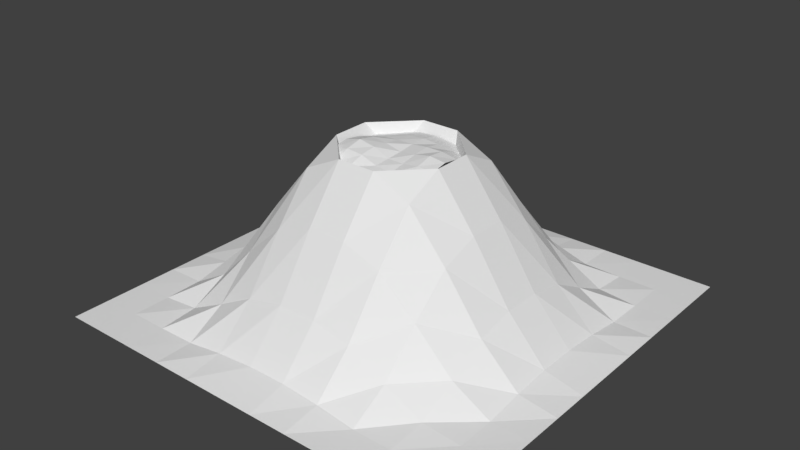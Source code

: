 # Source: volcano.blend  (saved by Blender 2.78.0; exported with 4.5.12 LTS)
import bpy
from mathutils import Matrix  # noqa: F401  (used for matrix-valued properties, if any)

bpy.ops.wm.read_factory_settings(use_empty=True)
scene = bpy.context.scene
scene.name = 'Scene'

# ---- collections
col_collection_1 = bpy.data.collections.new('Collection 1'); scene.collection.children.link(col_collection_1)

# ---- world
world_world = bpy.data.worlds.new('World'); scene.world = world_world
world_world.color = (0.05088, 0.05088, 0.05088)
world_world.use_sun_shadow = False
world_world.sun_shadow_jitter_overblur = 0.0
world_world.cycles.sampling_method = 'MANUAL'

# ---- meshes
me_cylinder = bpy.data.meshes.new('Cylinder')
me_cylinder.from_pydata([(1.312, 1.312, 0.1598), (-1.312, 1.312, 0.1599), (1.312, -1.312, 0.1598), (-1.312, -1.312, 0.1716), (0.8748, 1.312, 0.1651), (0.4374, 1.312, 0.182), (0.0, 1.312, 0.1935), (-0.4374, 1.312, 0.186), (-0.8748, 1.312, 0.1673), (1.312, -0.8748, 0.1672), (1.312, -0.4374, 0.1993), (1.312, 0.0, 0.2217), (1.312, 0.4374, 0.2061), (1.312, 0.8748, 0.1708), (-0.8748, -1.312, 0.1842), (-0.4374, -1.312, 0.1858), (0.0, -1.312, 0.1768), (0.4374, -1.312, 0.168), (0.8748, -1.312, 0.1598), (-1.312, 0.8748, 0.1621), (-1.312, 0.4374, 0.1756), (-1.312, 0.0, 0.2117), (-1.312, -0.4374, 0.2303), (-1.312, -0.8748, 0.2096), (-0.8748, -0.8748, 0.2353), (-0.8748, -0.4374, 0.2616), (-0.8748, 0.0, 0.2391), (-0.8748, 0.4374, 0.1995), (-0.8748, 0.8748, 0.1788), (-0.4374, -0.8748, 0.225), (-0.4374, -0.4374, 0.2399), (-0.4374, 0.0, 0.2263), (-0.4374, 0.4374, 0.2124), (-0.4374, 0.8748, 0.2048), (0.0, -0.8748, 0.1845), (0.0, -0.4374, 0.1915), (0.0, 0.0, 0.1996), (0.0, 0.4374, 0.2119), (0.0, 0.8748, 0.2133), (0.4374, -0.8748, 0.1691), (0.4374, -0.4374, 0.1888), (0.4374, 0.0, 0.2132), (0.4374, 0.4374, 0.2249), (0.4374, 0.8748, 0.2045), (0.8748, -0.8748, 0.1698), (0.8748, -0.4374, 0.206), (0.8748, 0.0, 0.2361), (0.8748, 0.4374, 0.2263), (0.8748, 0.8748, 0.1888)], [], [(48, 13, 0, 4), (19, 28, 8, 1), (28, 33, 7, 8), (33, 38, 6, 7), (38, 43, 5, 6), (43, 48, 4, 5), (3, 14, 24, 23), (23, 24, 25, 22), (22, 25, 26, 21), (21, 26, 27, 20), (20, 27, 28, 19), (14, 15, 29, 24), (24, 29, 30, 25), (25, 30, 31, 26), (26, 31, 32, 27), (27, 32, 33, 28), (15, 16, 34, 29), (29, 34, 35, 30), (30, 35, 36, 31), (31, 36, 37, 32), (32, 37, 38, 33), (16, 17, 39, 34), (34, 39, 40, 35), (35, 40, 41, 36), (36, 41, 42, 37), (37, 42, 43, 38), (17, 18, 44, 39), (39, 44, 45, 40), (40, 45, 46, 41), (41, 46, 47, 42), (42, 47, 48, 43), (18, 2, 9, 44), (44, 9, 10, 45), (45, 10, 11, 46), (46, 11, 12, 47), (47, 12, 13, 48)])
me_cylinder.use_remesh_preserve_volume = False
me_cylinder.use_remesh_preserve_attributes = False
me_cylinder.use_mirror_vertex_groups = False
me_cylinder.update()
me_plane = bpy.data.meshes.new('Plane')
me_plane.from_pydata([(-1.0, -1.0, 0.0), (1.0, -1.0, 0.0), (-1.0, 1.0, 0.0), (1.0, 1.0, 0.0), (-1.0, 0.8182, 0.0), (-1.0, 0.6364, 0.0), (-1.0, 0.4545, 0.0), (-1.0, 0.2727, 0.0), (-1.0, 0.09091, 0.0), (-1.0, -0.09091, 0.0), (-1.0, -0.2727, 0.0), (-1.0, -0.4545, 0.0), (-1.0, -0.6364, 0.0), (-1.0, -0.8182, 0.0), (-0.8182, -1.0, 0.0), (-0.6364, -1.0, 0.0), (-0.4545, -1.0, 0.0), (-0.2727, -1.0, 0.0), (-0.09091, -1.0, 0.0), (0.09091, -1.0, 0.0), (0.2727, -1.0, 0.0), (0.4545, -1.0, 0.0), (0.6364, -1.0, 0.0), (0.8182, -1.0, 0.0), (1.0, -0.8182, 0.0), (1.0, -0.6364, 0.0), (1.0, -0.4545, 0.0), (1.0, -0.2727, 0.0), (1.0, -0.09091, 0.0), (1.0, 0.09091, 0.0), (1.0, 0.2727, 0.0), (1.0, 0.4545, 0.0), (1.0, 0.6364, 0.0), (1.0, 0.8182, 0.0), (0.8182, 1.0, 0.0), (0.6364, 1.0, 0.0), (0.4545, 1.0, 0.0), (0.2727, 1.0, 0.0), (0.09091, 1.0, 0.0), (-0.09091, 1.0, 0.0), (-0.2727, 1.0, 0.0), (-0.4545, 1.0, 0.0), (-0.6364, 1.0, 0.0), (-0.8182, 1.0, 0.0), (-0.8182, -0.8182, 0.0), (-0.8182, -0.6364, 0.0), (-0.8182, -0.4545, 0.002576), (-0.8182, -0.2727, 0.02765), (-0.8182, -0.09091, 0.04223), (-0.8182, 0.09091, 0.04223), (-0.8182, 0.2727, 0.02765), (-0.8182, 0.4545, 0.002576), (-0.8182, 0.6364, 0.0), (-0.8182, 0.8182, 0.0), (-0.6364, -0.8182, 0.0), (-0.6364, -0.6364, 0.01624), (-0.6364, -0.4545, 0.106), (-0.6364, -0.2727, 0.2025), (-0.6364, -0.09091, 0.2427), (-0.6364, 0.09091, 0.2427), (-0.6364, 0.2727, 0.2025), (-0.6364, 0.4545, 0.106), (-0.6364, 0.6364, 0.01624), (-0.6364, 0.8182, 0.0), (-0.4545, -0.8182, 0.002576), (-0.4545, -0.6364, 0.106), (-0.4545, -0.4545, 0.2873), (-0.4545, -0.2727, 0.45), (-0.4545, -0.09091, 0.5153), (-0.4545, 0.09091, 0.5153), (-0.4545, 0.2727, 0.45), (-0.4545, 0.4545, 0.2873), (-0.4545, 0.6364, 0.106), (-0.4545, 0.8182, 0.002576), (-0.2727, -0.8182, 0.02765), (-0.2727, -0.6364, 0.2025), (-0.2727, -0.4545, 0.45), (-0.2727, -0.2727, 0.6667), (-0.2727, -0.09091, 0.7556), (-0.2727, 0.09091, 0.7556), (-0.2727, 0.2727, 0.6667), (-0.2727, 0.4545, 0.45), (-0.2727, 0.6364, 0.2025), (-0.2727, 0.8182, 0.02765), (-0.09091, -0.8182, 0.04223), (-0.09091, -0.6364, 0.2427), (-0.09091, -0.4545, 0.5153), (-0.09091, -0.2727, 0.7556), (-0.1558, -0.1558, 0.6109), (-0.1558, 0.1558, 0.6109), (-0.09091, 0.2727, 0.7556), (-0.09091, 0.4545, 0.5153), (-0.09091, 0.6364, 0.2427), (-0.09091, 0.8182, 0.04223), (0.09091, -0.8182, 0.04223), (0.09091, -0.6364, 0.2427), (0.09091, -0.4545, 0.5153), (0.09091, -0.2727, 0.7556), (0.1558, -0.1558, 0.6109), (0.1558, 0.1558, 0.6109), (0.09091, 0.2727, 0.7556), (0.09091, 0.4545, 0.5153), (0.09091, 0.6364, 0.2427), (0.09091, 0.8182, 0.04223), (0.2727, -0.8182, 0.02765), (0.2727, -0.6364, 0.2025), (0.2727, -0.4545, 0.45), (0.2727, -0.2727, 0.6667), (0.2727, -0.09091, 0.7556), (0.2727, 0.09091, 0.7556), (0.2727, 0.2727, 0.6667), (0.2727, 0.4545, 0.45), (0.2727, 0.6364, 0.2025), (0.2727, 0.8182, 0.02765), (0.4545, -0.8182, 0.002576), (0.4545, -0.6364, 0.106), (0.4545, -0.4545, 0.2873), (0.4545, -0.2727, 0.45), (0.4545, -0.09091, 0.5153), (0.4545, 0.09091, 0.5153), (0.4545, 0.2727, 0.45), (0.4545, 0.4545, 0.2873), (0.4545, 0.6364, 0.106), (0.4545, 0.8182, 0.002576), (0.6364, -0.8182, 0.0), (0.6364, -0.6364, 0.01624), (0.6364, -0.4545, 0.106), (0.6364, -0.2727, 0.2025), (0.6364, -0.09091, 0.2427), (0.6364, 0.09091, 0.2427), (0.6364, 0.2727, 0.2025), (0.6364, 0.4545, 0.106), (0.6364, 0.6364, 0.01624), (0.6364, 0.8182, 0.0), (0.8182, -0.8182, 0.0), (0.8182, -0.6364, 0.0), (0.8182, -0.4545, 0.002576), (0.8182, -0.2727, 0.02765), (0.8182, -0.09091, 0.04223), (0.8182, 0.09091, 0.04223), (0.8182, 0.2727, 0.02765), (0.8182, 0.4545, 0.002576), (0.8182, 0.6364, 0.0), (0.8182, 0.8182, 0.0)], [], [(143, 33, 3, 34), (4, 53, 43, 2), (53, 63, 42, 43), (63, 73, 41, 42), (73, 83, 40, 41), (83, 93, 39, 40), (93, 103, 38, 39), (103, 113, 37, 38), (113, 123, 36, 37), (123, 133, 35, 36), (133, 143, 34, 35), (0, 14, 44, 13), (13, 44, 45, 12), (12, 45, 46, 11), (11, 46, 47, 10), (10, 47, 48, 9), (9, 48, 49, 8), (8, 49, 50, 7), (7, 50, 51, 6), (6, 51, 52, 5), (5, 52, 53, 4), (14, 15, 54, 44), (44, 54, 55, 45), (45, 55, 56, 46), (46, 56, 57, 47), (47, 57, 58, 48), (48, 58, 59, 49), (49, 59, 60, 50), (50, 60, 61, 51), (51, 61, 62, 52), (52, 62, 63, 53), (15, 16, 64, 54), (54, 64, 65, 55), (55, 65, 66, 56), (56, 66, 67, 57), (57, 67, 68, 58), (58, 68, 69, 59), (59, 69, 70, 60), (60, 70, 71, 61), (61, 71, 72, 62), (62, 72, 73, 63), (16, 17, 74, 64), (64, 74, 75, 65), (65, 75, 76, 66), (66, 76, 77, 67), (67, 77, 78, 68), (68, 78, 79, 69), (69, 79, 80, 70), (70, 80, 81, 71), (71, 81, 82, 72), (72, 82, 83, 73), (17, 18, 84, 74), (74, 84, 85, 75), (75, 85, 86, 76), (76, 86, 87, 77), (78, 88, 89, 79), (90, 79, 89), (80, 90, 91, 81), (81, 91, 92, 82), (82, 92, 93, 83), (18, 19, 94, 84), (84, 94, 95, 85), (85, 95, 96, 86), (86, 96, 97, 87), (87, 97, 98, 88), (88, 98, 99, 89), (89, 99, 100, 90), (90, 100, 101, 91), (91, 101, 102, 92), (92, 102, 103, 93), (19, 20, 104, 94), (94, 104, 105, 95), (95, 105, 106, 96), (96, 106, 107, 97), (108, 97, 107), (98, 108, 109, 99), (100, 110, 111, 101), (101, 111, 112, 102), (102, 112, 113, 103), (20, 21, 114, 104), (104, 114, 115, 105), (105, 115, 116, 106), (106, 116, 117, 107), (107, 117, 118, 108), (108, 118, 119, 109), (109, 119, 120, 110), (110, 120, 121, 111), (111, 121, 122, 112), (112, 122, 123, 113), (21, 22, 124, 114), (114, 124, 125, 115), (115, 125, 126, 116), (116, 126, 127, 117), (117, 127, 128, 118), (118, 128, 129, 119), (119, 129, 130, 120), (120, 130, 131, 121), (121, 131, 132, 122), (122, 132, 133, 123), (22, 23, 134, 124), (124, 134, 135, 125), (125, 135, 136, 126), (126, 136, 137, 127), (127, 137, 138, 128), (128, 138, 139, 129), (129, 139, 140, 130), (130, 140, 141, 131), (131, 141, 142, 132), (132, 142, 143, 133), (23, 1, 24, 134), (134, 24, 25, 135), (135, 25, 26, 136), (136, 26, 27, 137), (137, 27, 28, 138), (138, 28, 29, 139), (139, 29, 30, 140), (140, 30, 31, 141), (141, 31, 32, 142), (142, 32, 33, 143), (77, 87, 78), (87, 88, 78), (79, 90, 80), (110, 100, 109), (99, 109, 100), (97, 108, 98)])
me_plane.use_remesh_preserve_volume = False
me_plane.use_remesh_preserve_attributes = False
me_plane.use_mirror_vertex_groups = False
me_plane.update()

# ---- objects
ob_cylinder = bpy.data.objects.new('Cylinder', me_cylinder)
ob_plane = bpy.data.objects.new('Plane', me_plane)

# ---- transforms, parenting, visibility, modifiers, constraints
ob_cylinder.location = (0.006183, 0.005356, 2.282)
ob_cylinder.scale = (0.6628, 0.6628, 2.428)
ob_cylinder.lineart.crease_threshold = 0.0
ob_plane.location = (0.0, 0.0, 0.06514)
ob_plane.scale = (3.736, 3.736, 3.736)
ob_plane.lineart.crease_threshold = 0.0

# ---- collection membership
col_collection_1.objects.link(ob_cylinder)
col_collection_1.objects.link(ob_plane)

# ---- scene / render settings (as saved in the file)
scene.frame_start = 1; scene.frame_end = 250; scene.frame_set(1)
scene.render.engine = 'BLENDER_EEVEE_NEXT'
scene.render.resolution_percentage = 50
scene.render.dither_intensity = 0.0
scene.cycles.use_denoising = False
scene.cycles.samples = 128
scene.cycles.sampling_pattern = 'TABULATED_SOBOL'
scene.cycles.light_sampling_threshold = 0.0
scene.cycles.use_adaptive_sampling = False
scene.cycles.use_light_tree = False
scene.cycles.blur_glossy = 0.0
scene.cycles.sample_clamp_indirect = 0.0
scene.view_settings.view_transform = 'Standard'
bpy.context.view_layer.update()

# ---- added for rendering (the .blend has no active camera and no usable light): camera, sun
cam_auto = bpy.data.cameras.new('AutoCamera')
cam_auto.lens = 50.0
cam_auto.sensor_width = 36.0
cam_auto.clip_end = 1000.0
ob_auto_camera = bpy.data.objects.new('AutoCamera', cam_auto)
scene.collection.objects.link(ob_auto_camera)
ob_auto_camera.location = (10.1276, -12.1531, 9.59308)
ob_auto_camera.rotation_euler = (1.09748, -7.21219e-08, 0.694738)
scene.camera = ob_auto_camera
light_auto_sun = bpy.data.lights.new('AutoSun', 'SUN')
light_auto_sun.energy = 3.0
light_auto_sun.angle = 0.0523599
ob_auto_sun = bpy.data.objects.new('AutoSun', light_auto_sun)
scene.collection.objects.link(ob_auto_sun)
ob_auto_sun.rotation_euler = (0.872665, 0.174533, 0.523599)
bpy.context.view_layer.update()
